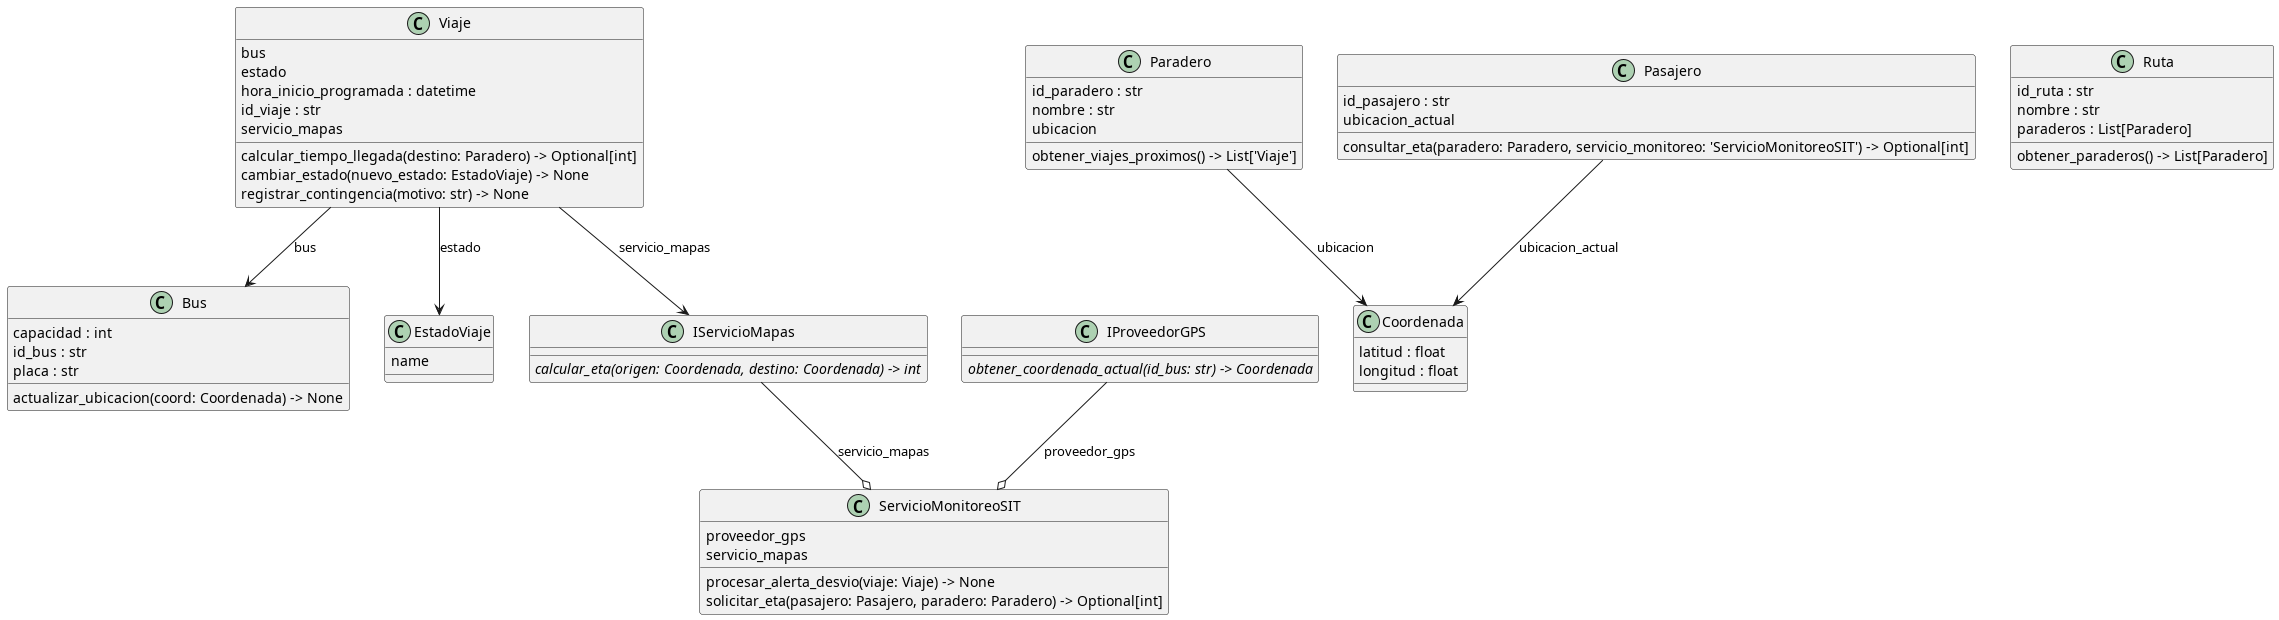

The diagram above was rendered by PlantUML. Its source (embedded in the PNG):
@startuml classes_monitoreo
set namespaceSeparator none
class "Bus" as monitoreo.dominio.Bus {
  capacidad : int
  id_bus : str
  placa : str
  actualizar_ubicacion(coord: Coordenada) -> None
}
class "Coordenada" as monitoreo.dominio.Coordenada {
  latitud : float
  longitud : float
}
class "EstadoViaje" as monitoreo.dominio.EstadoViaje {
  name
}
class "IProveedorGPS" as monitoreo.dominio.IProveedorGPS {
  {abstract}obtener_coordenada_actual(id_bus: str) -> Coordenada
}
class "IServicioMapas" as monitoreo.dominio.IServicioMapas {
  {abstract}calcular_eta(origen: Coordenada, destino: Coordenada) -> int
}
class "Paradero" as monitoreo.dominio.Paradero {
  id_paradero : str
  nombre : str
  ubicacion
  obtener_viajes_proximos() -> List['Viaje']
}
class "Pasajero" as monitoreo.dominio.Pasajero {
  id_pasajero : str
  ubicacion_actual
  consultar_eta(paradero: Paradero, servicio_monitoreo: 'ServicioMonitoreoSIT') -> Optional[int]
}
class "Ruta" as monitoreo.dominio.Ruta {
  id_ruta : str
  nombre : str
  paraderos : List[Paradero]
  obtener_paraderos() -> List[Paradero]
}
class "ServicioMonitoreoSIT" as monitoreo.dominio.ServicioMonitoreoSIT {
  proveedor_gps
  servicio_mapas
  procesar_alerta_desvio(viaje: Viaje) -> None
  solicitar_eta(pasajero: Pasajero, paradero: Paradero) -> Optional[int]
}
class "Viaje" as monitoreo.dominio.Viaje {
  bus
  estado
  hora_inicio_programada : datetime
  id_viaje : str
  servicio_mapas
  calcular_tiempo_llegada(destino: Paradero) -> Optional[int]
  cambiar_estado(nuevo_estado: EstadoViaje) -> None
  registrar_contingencia(motivo: str) -> None
}
monitoreo.dominio.Viaje --> monitoreo.dominio.Bus : bus
monitoreo.dominio.Paradero --> monitoreo.dominio.Coordenada : ubicacion
monitoreo.dominio.Pasajero --> monitoreo.dominio.Coordenada : ubicacion_actual
monitoreo.dominio.Viaje --> monitoreo.dominio.EstadoViaje : estado
monitoreo.dominio.Viaje --> monitoreo.dominio.IServicioMapas : servicio_mapas
monitoreo.dominio.IProveedorGPS --o monitoreo.dominio.ServicioMonitoreoSIT : proveedor_gps
monitoreo.dominio.IServicioMapas --o monitoreo.dominio.ServicioMonitoreoSIT : servicio_mapas
@enduml